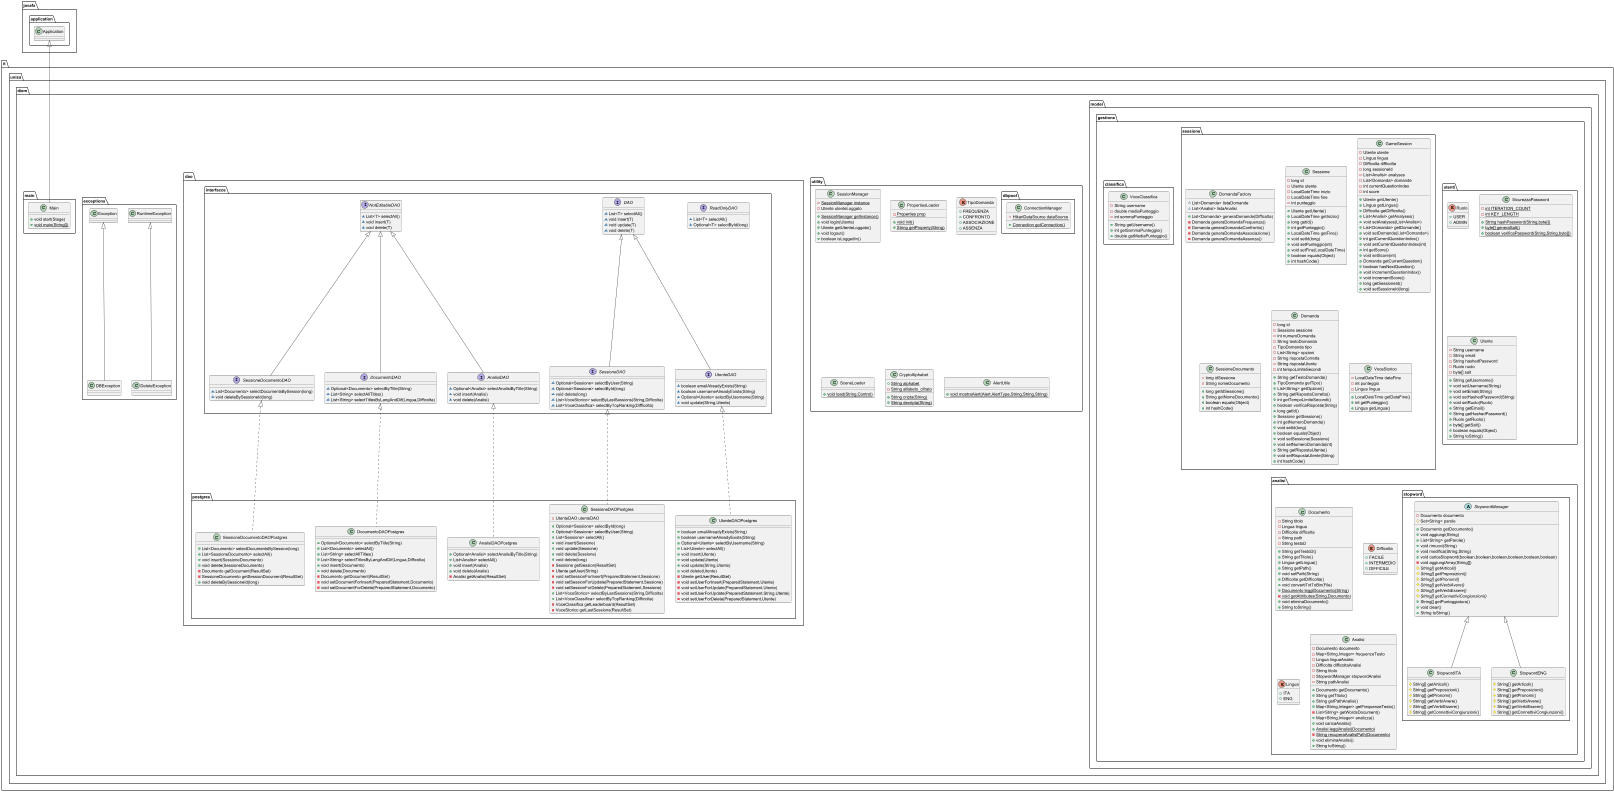

The diagram above was rendered by PlantUML. Its source (embedded in the PNG):
@startuml
enum it.unisa.diem.model.gestione.utenti.Ruolo {
+  USER
+  ADMIN
}

class it.unisa.diem.model.gestione.utenti.SicurezzaPassword {
- {static} int ITERATION_COUNT
- {static} int KEY_LENGTH
+ {static} String hashPassword(String,byte[])
+ {static} byte[] generaSalt()
+ {static} boolean verificaPassword(String,String,byte[])
}


class it.unisa.diem.model.gestione.sessione.DomandaFactory {
~ List<Domanda> listaDomande
~ List<Analisi> listaAnalisi
+ List<Domanda> generaDomande(Difficolta)
- Domanda generaDomandaFrequenza()
- Domanda generaDomandaConfronto()
- Domanda generaDomandaAssociazione()
- Domanda generaDomandaAssenza()
}


class it.unisa.diem.utility.SessionManager {
- {static} SessionManager instance
- Utente utenteLoggato
+ {static} SessionManager getInstance()
+ void login(Utente)
+ Utente getUtenteLoggato()
+ void logout()
+ boolean isLoggedIn()
}


class it.unisa.diem.utility.dbpool.ConnectionManager {
- {static} HikariDataSource dataSource
+ {static} Connection getConnection()
}


interface it.unisa.diem.dao.interfacce.ReadOnlyDAO {
~ List<T> selectAll()
~ Optional<T> selectById(long)
}

interface it.unisa.diem.dao.interfacce.DAO {
~ List<T> selectAll()
~ void insert(T)
~ void update(T)
~ void delete(T)
}

interface it.unisa.diem.dao.interfacce.SessioneDAO {
~ Optional<Sessione> selectByUser(String)
~ Optional<Sessione> selectById(long)
~ void delete(long)
~ List<VoceStorico> selectByLastSessions(String,Difficolta)
~ List<VoceClassifica> selectByTopRanking(Difficolta)
}

class it.unisa.diem.dao.postgres.SessioneDAOPostgres {
- UtenteDAO utenteDAO
+ Optional<Sessione> selectById(long)
+ Optional<Sessione> selectByUser(String)
+ List<Sessione> selectAll()
+ void insert(Sessione)
+ void update(Sessione)
+ void delete(Sessione)
+ void delete(long)
- Sessione getSession(ResultSet)
- Utente getUser(String)
- void setSessionForInsert(PreparedStatement,Sessione)
- void setSessionForUpdate(PreparedStatement,Sessione)
- void setSessionForDelete(PreparedStatement,Sessione)
+ List<VoceStorico> selectByLastSessions(String,Difficolta)
+ List<VoceClassifica> selectByTopRanking(Difficolta)
- VoceClassifica getLeaderboard(ResultSet)
- VoceStorico getLastSessions(ResultSet)
}


class it.unisa.diem.exceptions.DeleteException {
}
class it.unisa.diem.main.Main {
+ void start(Stage)
+ {static} void main(String[])
}

interface it.unisa.diem.dao.interfacce.SessioneDocumentoDAO {
~ List<Documento> selectDocumentsBySession(long)
~ void deleteBySessioneId(long)
}

class it.unisa.diem.model.gestione.utenti.Utente {
- String username
- String email
- String hashedPassword
- Ruolo ruolo
- byte[] salt
+ String getUsername()
+ void setUsername(String)
+ void setEmail(String)
+ void setHashedPassword(String)
+ void setRuolo(Ruolo)
+ String getEmail()
+ String getHashedPassword()
+ Ruolo getRuolo()
+ byte[] getSalt()
+ boolean equals(Object)
+ String toString()
}


class it.unisa.diem.model.gestione.analisi.Documento {
- String titolo
- Lingua lingua
- Difficolta difficolta
- String path
- String testoD
+ String getTestoD()
+ String getTitolo()
+ Lingua getLingua()
+ String getPath()
+ void setPath(String)
+ Difficolta getDifficolta()
+ void convertiTxtToBin(File)
+ {static} Documento leggiDocumento(String)
- {static} void getAttributes(String,Documento)
+ void eliminaDocumento()
+ String toString()
}


enum it.unisa.diem.model.gestione.analisi.Difficolta {
+  FACILE
+  INTERMEDIO
+  DIFFICILE
}

interface it.unisa.diem.dao.interfacce.DocumentoDAO {
~ Optional<Documento> selectByTitle(String)
~ List<String> selectAllTitles()
~ List<String> selectTitlesByLangAndDif(Lingua,Difficolta)
}

class it.unisa.diem.dao.postgres.UtenteDAOPostgres {
+ boolean emailAlreadyExists(String)
+ boolean usernameAlreadyExists(String)
+ Optional<Utente> selectByUsername(String)
+ List<Utente> selectAll()
+ void insert(Utente)
+ void update(Utente)
+ void update(String,Utente)
+ void delete(Utente)
- Utente getUser(ResultSet)
- void setUserForInsert(PreparedStatement,Utente)
- void setUserForUpdate(PreparedStatement,Utente)
- void setUserForUpdate(PreparedStatement,String,Utente)
- void setUserForDelete(PreparedStatement,Utente)
}

class it.unisa.diem.utility.PropertiesLoader {
- {static} Properties prop
+ {static} void init()
+ {static} String getProperty(String)
}


enum it.unisa.diem.utility.TipoDomanda {
+  FREQUENZA
+  CONFRONTO
+  ASSOCIAZIONE
+  ASSENZA
}

enum it.unisa.diem.model.gestione.analisi.Lingua {
+  ITA
+  ENG
}

class it.unisa.diem.model.gestione.sessione.Sessione {
- long id
- Utente utente
- LocalDateTime inizio
- LocalDateTime fine
- int punteggio
+ Utente getUtente()
+ LocalDateTime getInizio()
+ long getId()
+ int getPunteggio()
+ LocalDateTime getFine()
+ void setId(long)
+ void setPunteggio(int)
+ void setFine(LocalDateTime)
+ boolean equals(Object)
+ int hashCode()
}


interface it.unisa.diem.dao.interfacce.AnalisiDAO {
~ Optional<Analisi> selectAnalisiByTitle(String)
~ void insert(Analisi)
~ void delete(Analisi)
}

class it.unisa.diem.model.gestione.sessione.GameSession {
- Utente utente
- Lingua lingua
- Difficolta difficolta
- long sessioneId
- List<Analisi> analyses
- List<Domanda> domande
- int currentQuestionIndex
- int score
+ Utente getUtente()
+ Lingua getLingua()
+ Difficolta getDifficolta()
+ List<Analisi> getAnalyses()
+ void setAnalyses(List<Analisi>)
+ List<Domanda> getDomande()
+ void setDomande(List<Domanda>)
+ int getCurrentQuestionIndex()
+ void setCurrentQuestionIndex(int)
+ int getScore()
+ void setScore(int)
+ Domanda getCurrentQuestion()
+ boolean hasNextQuestion()
+ void incrementQuestionIndex()
+ void incrementScore()
+ long getSessioneId()
+ void setSessioneId(long)
}


class it.unisa.diem.utility.SceneLoader {
+ {static} void load(String,Control)
}

class it.unisa.diem.model.gestione.classifica.VoceClassifica {
- String username
- double mediaPunteggio
- int sommaPunteggio
+ String getUsername()
+ int getSommaPunteggio()
+ double getMediaPunteggio()
}


class it.unisa.diem.model.gestione.sessione.SessioneDocumento {
- long idSessione
- String nomeDocumento
+ long getIdSessione()
+ String getNomeDocumento()
+ boolean equals(Object)
+ int hashCode()
}


class it.unisa.diem.model.gestione.sessione.Domanda {
- long id
- Sessione sessione
- int numeroDomanda
- String testoDomanda
- TipoDomanda tipo
- List<String> opzioni
- String rispostaCorretta
- String rispostaUtente
- int tempoLimiteSecondi
+ String getTestoDomanda()
+ TipoDomanda getTipo()
+ List<String> getOpzioni()
+ String getRispostaCorretta()
+ int getTempoLimiteSecondi()
+ boolean verificaRisposta(String)
+ long getId()
+ Sessione getSessione()
+ int getNumeroDomanda()
+ void setId(long)
+ boolean equals(Object)
+ void setSessione(Sessione)
+ void setNumeroDomanda(int)
+ String getRispostaUtente()
+ void setRispostaUtente(String)
+ int hashCode()
}


interface it.unisa.diem.dao.interfacce.UtenteDAO {
~ boolean emailAlreadyExists(String)
~ boolean usernameAlreadyExists(String)
~ Optional<Utente> selectByUsername(String)
~ void update(String,Utente)
}

class it.unisa.diem.model.gestione.analisi.stopword.StopwordITA {
# String[] getArticoli()
# String[] getPreposizioni()
# String[] getPronomi()
# String[] getVerbiAvere()
# String[] getVerbiEssere()
# String[] getConnettiviCongiunzioni()
}

class it.unisa.diem.exceptions.DBException {
}
class it.unisa.diem.dao.postgres.AnalisiDAOPostgres {
+ Optional<Analisi> selectAnalisiByTitle(String)
+ List<Analisi> selectAll()
+ void insert(Analisi)
+ void delete(Analisi)
- Analisi getAnalisi(ResultSet)
}

class it.unisa.diem.utility.CryptoAlphabet {
+ {static} String alphabet
- {static} String alfabeto_cifrato
+ {static} String cripta(String)
+ {static} String decripta(String)
}


class it.unisa.diem.model.gestione.analisi.Analisi {
- Documento documento
- Map<String,Integer> frequenzeTesto
- Lingua linguaAnalisi
- Difficolta difficoltaAnalisi
- String titolo
- StopwordManager stopwordAnalisi
- String pathAnalisi
+ Documento getDocumento()
+ String getTitolo()
+ String getPathAnalisi()
+ Map<String,Integer> getFrequenzeTesto()
- List<String> getWordsDocument()
+ Map<String,Integer> analizza()
+ void caricaAnalisi()
+ {static} Analisi leggiAnalisi(Documento)
- {static} String recuperaAnalisiPath(Documento)
+ void eliminaAnalisi()
+ String toString()
}


abstract class it.unisa.diem.model.gestione.analisi.stopword.StopwordManager {
- Documento documento
# Set<String> parole
+ Documento getDocumento()
+ void aggiungi(String)
+ List<String> getParole()
+ void rimuovi(String)
+ void modifica(String,String)
+ void caricaStopword(boolean,boolean,boolean,boolean,boolean,boolean)
- void aggiungiArray(String[])
# {abstract}String[] getArticoli()
# {abstract}String[] getPreposizioni()
# {abstract}String[] getPronomi()
# {abstract}String[] getVerbiAvere()
# {abstract}String[] getVerbiEssere()
# {abstract}String[] getConnettiviCongiunzioni()
+ String[] getPunteggiatura()
+ void clear()
+ String toString()
}


class it.unisa.diem.dao.postgres.SessioneDocumentoDAOPostgres {
+ List<Documento> selectDocumentsBySession(long)
+ List<SessioneDocumento> selectAll()
+ void insert(SessioneDocumento)
+ void delete(SessioneDocumento)
- Documento getDocument(ResultSet)
- SessioneDocumento getSessionDocument(ResultSet)
+ void deleteBySessioneId(long)
}

class it.unisa.diem.model.gestione.analisi.stopword.StopwordENG {
# String[] getArticoli()
# String[] getPreposizioni()
# String[] getPronomi()
# String[] getVerbiAvere()
# String[] getVerbiEssere()
# String[] getConnettiviCongiunzioni()
}

class it.unisa.diem.utility.AlertUtils {
+ {static} void mostraAlert(Alert.AlertType,String,String,String)
}

interface it.unisa.diem.dao.interfacce.NotEditableDAO {
~ List<T> selectAll()
~ void insert(T)
~ void delete(T)
}

class it.unisa.diem.model.gestione.sessione.VoceStorico {
- LocalDateTime dataFine
- int punteggio
- Lingua lingua
+ LocalDateTime getDataFine()
+ int getPunteggio()
+ Lingua getLingua()
}


class it.unisa.diem.dao.postgres.DocumentoDAOPostgres {
+ Optional<Documento> selectByTitle(String)
+ List<Documento> selectAll()
+ List<String> selectAllTitles()
+ List<String> selectTitlesByLangAndDif(Lingua,Difficolta)
+ void insert(Documento)
+ void delete(Documento)
- Documento getDocument(ResultSet)
- void setDocumentForInsert(PreparedStatement,Documento)
- void setDocumentForDelete(PreparedStatement,Documento)
}



it.unisa.diem.dao.interfacce.DAO <|-- it.unisa.diem.dao.interfacce.SessioneDAO
it.unisa.diem.dao.interfacce.SessioneDAO <|.. it.unisa.diem.dao.postgres.SessioneDAOPostgres
it.unisa.diem.exceptions.RuntimeException <|-- it.unisa.diem.exceptions.DeleteException
javafx.application.Application <|-- it.unisa.diem.main.Main
it.unisa.diem.dao.interfacce.NotEditableDAO <|-- it.unisa.diem.dao.interfacce.SessioneDocumentoDAO
it.unisa.diem.dao.interfacce.NotEditableDAO <|-- it.unisa.diem.dao.interfacce.DocumentoDAO
it.unisa.diem.dao.interfacce.UtenteDAO <|.. it.unisa.diem.dao.postgres.UtenteDAOPostgres
it.unisa.diem.dao.interfacce.NotEditableDAO <|-- it.unisa.diem.dao.interfacce.AnalisiDAO
it.unisa.diem.dao.interfacce.DAO <|-- it.unisa.diem.dao.interfacce.UtenteDAO
it.unisa.diem.model.gestione.analisi.stopword.StopwordManager <|-- it.unisa.diem.model.gestione.analisi.stopword.StopwordITA
it.unisa.diem.exceptions.Exception <|-- it.unisa.diem.exceptions.DBException
it.unisa.diem.dao.interfacce.AnalisiDAO <|.. it.unisa.diem.dao.postgres.AnalisiDAOPostgres
it.unisa.diem.dao.interfacce.SessioneDocumentoDAO <|.. it.unisa.diem.dao.postgres.SessioneDocumentoDAOPostgres
it.unisa.diem.model.gestione.analisi.stopword.StopwordManager <|-- it.unisa.diem.model.gestione.analisi.stopword.StopwordENG
it.unisa.diem.dao.interfacce.DocumentoDAO <|.. it.unisa.diem.dao.postgres.DocumentoDAOPostgres
@enduml